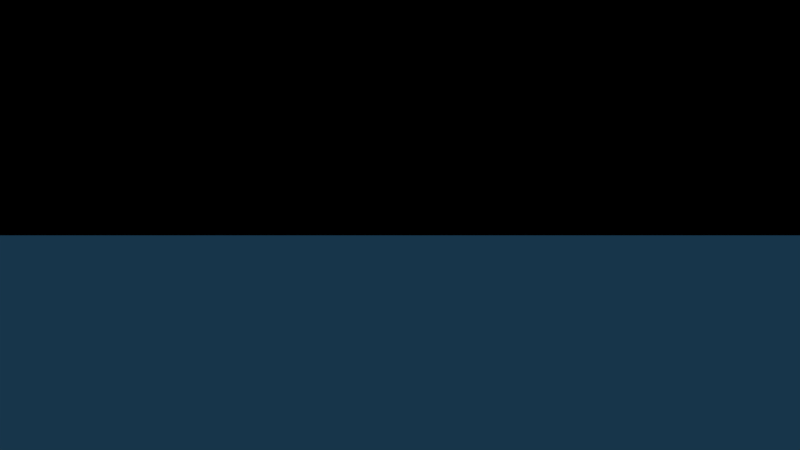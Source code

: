 # Source: floe.blend  (saved by Blender 2.77.0; exported with 4.5.12 LTS)
import bpy
from mathutils import Matrix  # noqa: F401  (used for matrix-valued properties, if any)

bpy.ops.wm.read_factory_settings(use_empty=True)
scene = bpy.context.scene
scene.name = 'Scene'

# ---- collections
col_collection_1 = bpy.data.collections.new('Collection 1'); scene.collection.children.link(col_collection_1)
col_table = bpy.data.collections.new('table')  # instanced only; not linked into the scene
col_icerberg = bpy.data.collections.new('icerberg')  # instanced only; not linked into the scene
col_chair = bpy.data.collections.new('chair')  # instanced only; not linked into the scene
col_hide_mountain = bpy.data.collections.new('hide mountain')  # instanced only; not linked into the scene
col_mountain = bpy.data.collections.new('mountain')  # instanced only; not linked into the scene
col_penguin = bpy.data.collections.new('penguin')  # instanced only; not linked into the scene
col_arbol = bpy.data.collections.new('Arbol')  # instanced only; not linked into the scene
col_snowmen = bpy.data.collections.new('snowmen')  # instanced only; not linked into the scene

# ---- materials (node trees are filled in below, after node groups)
mat_material_001 = bpy.data.materials.new('Material.001')
mat_material_001.alpha_threshold = 0.0
mat_material_001.diffuse_color = (0.06618, 0.6609, 1.0, 1.0)
mat_material_001.roughness = 0.5
mat_material = bpy.data.materials.new('Material')
mat_material.alpha_threshold = 0.0
mat_material.diffuse_color = (0.8, 0.0, 0.003544, 1.0)
mat_material.roughness = 0.5
mat_material_002 = bpy.data.materials.new('Material.002')
mat_material_002.alpha_threshold = 0.0
mat_material_002.diffuse_color = (0.0137, 0.05613, 0.107, 1.0)
mat_material_002.roughness = 0.5

# ---- material node trees

# ---- world
world_world = bpy.data.worlds.new('World'); scene.world = world_world
world_world.color = (0.0, 0.0, 0.0)
world_world.use_sun_shadow = False
world_world.sun_shadow_jitter_overblur = 0.0
world_world.cycles.sampling_method = 'NONE'
world_world.cycles.sample_map_resolution = 256

# ---- cameras
cam_camera = bpy.data.cameras.new('Camera')
cam_camera.clip_end = 100.0
cam_camera.lens = 35.0
cam_camera.sensor_width = 32.0
cam_camera.sensor_height = 18.0
cam_camera.display_size = 2.0
cam_camera.dof.focus_distance = 0.0
cam_camera.dof.aperture_fstop = 128.0
cam_camera.dof.aperture_blades = 6

# ---- lights
light_sun = bpy.data.lights.new('Sun', 'SUN')
light_sun.transmission_factor = 0.0
light_sun.angle = 0.1993
light_sun.energy = 1.0
light_sun.shadow_buffer_clip_start = 0.5
light_sun.shadow_soft_size = 0.1
light_sun.shadow_cascade_max_distance = 1000.0
light_sun.cycles.use_multiple_importance_sampling = False
light_hemi = bpy.data.lights.new('Hemi', 'SUN')
light_hemi.transmission_factor = 0.0
light_hemi.angle = 0.1993
light_hemi.energy = 1.0
light_hemi.shadow_buffer_clip_start = 0.5
light_hemi.shadow_soft_size = 0.1
light_hemi.shadow_cascade_max_distance = 1000.0
light_hemi.cycles.use_multiple_importance_sampling = False

# ---- meshes
me_plane = bpy.data.meshes.new('Plane')
me_plane.from_pydata([(-1.0, -1.0, 0.0), (1.0, -1.0, 0.0), (-1.0, 1.0, 0.0), (1.0, 1.0, 0.0)], [], [(0, 1, 3, 2)])
me_plane.materials.append(mat_material_001)
me_plane.use_remesh_preserve_volume = False
me_plane.use_remesh_preserve_attributes = False
me_plane.use_mirror_vertex_groups = False
me_plane.update()
me_cylinder = bpy.data.meshes.new('Cylinder')
me_cylinder.from_pydata([(0.0, 1.0, -1.0), (0.0, 1.0, 1.0), (0.1951, 0.9808, -1.0), (0.1951, 0.9808, 1.0), (0.3827, 0.9239, -1.0), (0.3827, 0.9239, 1.0), (0.5556, 0.8315, -1.0), (0.5556, 0.8315, 1.0), (0.7071, 0.7071, -1.0), (0.7071, 0.7071, 1.0), (0.8315, 0.5556, -1.0), (0.8315, 0.5556, 1.0), (0.9239, 0.3827, -1.0), (0.9239, 0.3827, 1.0), (0.9808, 0.1951, -1.0), (0.9808, 0.1951, 1.0), (1.0, 7.55e-08, -1.0), (1.0, 7.55e-08, 1.0), (0.9808, -0.1951, -1.0), (0.9808, -0.1951, 1.0), (0.9239, -0.3827, -1.0), (0.9239, -0.3827, 1.0), (0.8315, -0.5556, -1.0), (0.8315, -0.5556, 1.0), (0.7071, -0.7071, -1.0), (0.7071, -0.7071, 1.0), (0.5556, -0.8315, -1.0), (0.5556, -0.8315, 1.0), (0.3827, -0.9239, -1.0), (0.3827, -0.9239, 1.0), (0.1951, -0.9808, -1.0), (0.1951, -0.9808, 1.0), (-3.258e-07, -1.0, -1.0), (-3.258e-07, -1.0, 1.0), (-0.1951, -0.9808, -1.0), (-0.1951, -0.9808, 1.0), (-0.3827, -0.9239, -1.0), (-0.3827, -0.9239, 1.0), (-0.5556, -0.8315, -1.0), (-0.5556, -0.8315, 1.0), (-0.7071, -0.7071, -1.0), (-0.7071, -0.7071, 1.0), (-0.8315, -0.5556, -1.0), (-0.8315, -0.5556, 1.0), (-0.9239, -0.3827, -1.0), (-0.9239, -0.3827, 1.0), (-0.9808, -0.1951, -1.0), (-0.9808, -0.1951, 1.0), (-1.0, 9.656e-07, -1.0), (-1.0, 9.656e-07, 1.0), (-0.9808, 0.1951, -1.0), (-0.9808, 0.1951, 1.0), (-0.9239, 0.3827, -1.0), (-0.9239, 0.3827, 1.0), (-0.8315, 0.5556, -1.0), (-0.8315, 0.5556, 1.0), (-0.7071, 0.7071, -1.0), (-0.7071, 0.7071, 1.0), (-0.5556, 0.8315, -1.0), (-0.5556, 0.8315, 1.0), (-0.3827, 0.9239, -1.0), (-0.3827, 0.9239, 1.0), (-0.1951, 0.9808, -1.0), (-0.1951, 0.9808, 1.0)], [], [(0, 1, 3, 2), (2, 3, 5, 4), (4, 5, 7, 6), (6, 7, 9, 8), (8, 9, 11, 10), (10, 11, 13, 12), (12, 13, 15, 14), (14, 15, 17, 16), (16, 17, 19, 18), (18, 19, 21, 20), (20, 21, 23, 22), (22, 23, 25, 24), (24, 25, 27, 26), (26, 27, 29, 28), (28, 29, 31, 30), (30, 31, 33, 32), (32, 33, 35, 34), (34, 35, 37, 36), (36, 37, 39, 38), (38, 39, 41, 40), (40, 41, 43, 42), (42, 43, 45, 44), (44, 45, 47, 46), (46, 47, 49, 48), (48, 49, 51, 50), (50, 51, 53, 52), (52, 53, 55, 54), (54, 55, 57, 56), (56, 57, 59, 58), (58, 59, 61, 60), (3, 1, 63, 61, 59, 57, 55, 53, 51, 49, 47, 45, 43, 41, 39, 37, 35, 33, 31, 29, 27, 25, 23, 21, 19, 17, 15, 13, 11, 9, 7, 5), (60, 61, 63, 62), (62, 63, 1, 0), (0, 2, 4, 6, 8, 10, 12, 14, 16, 18, 20, 22, 24, 26, 28, 30, 32, 34, 36, 38, 40, 42, 44, 46, 48, 50, 52, 54, 56, 58, 60, 62)])
me_cylinder.materials.append(mat_material)
me_cylinder.use_remesh_preserve_volume = False
me_cylinder.use_remesh_preserve_attributes = False
me_cylinder.use_mirror_vertex_groups = False
me_cylinder.update()
me_plane_001 = bpy.data.meshes.new('Plane.001')
me_plane_001.from_pydata([(-115.4, -115.4, 0.0), (115.4, -115.4, 0.0), (-115.4, 115.4, 0.0), (115.4, 115.4, 0.0)], [], [(0, 1, 3, 2)])
_uv = me_plane_001.uv_layers.new(name='UVMap')
_uv.uv.foreach_set('vector', [9.998e-05, 0.0001001, 0.9999, 9.998e-05, 0.9999, 0.9999, 0.0001, 0.9999])
me_plane_001.materials.append(mat_material_002)
me_plane_001.use_remesh_preserve_volume = False
me_plane_001.use_remesh_preserve_attributes = False
me_plane_001.use_mirror_vertex_groups = False
me_plane_001.update()

# ---- objects
ob_table = bpy.data.objects.new('table', None)
ob_icerberg = bpy.data.objects.new('icerberg', None)
ob_chair = bpy.data.objects.new('chair', None)
ob_sun = bpy.data.objects.new('Sun', light_sun)
ob_endlessplane = bpy.data.objects.new('EndlessPlane', me_plane)
ob_hide_mountain = bpy.data.objects.new('hide mountain', None)
ob_mountain_001 = bpy.data.objects.new('mountain.001', None)
ob_cylinder = bpy.data.objects.new('Cylinder', me_cylinder)
ob_camera = bpy.data.objects.new('Camera', cam_camera)
ob_hemi = bpy.data.objects.new('Hemi', light_hemi)
ob_mountain = bpy.data.objects.new('mountain', None)
ob_waterplane = bpy.data.objects.new('WaterPlane', me_plane_001)
ob_penguin_006 = bpy.data.objects.new('penguin.006', None)
ob_penguin_005 = bpy.data.objects.new('penguin.005', None)
ob_penguin_004 = bpy.data.objects.new('penguin.004', None)
ob_penguin_003 = bpy.data.objects.new('penguin.003', None)
ob_penguin_002 = bpy.data.objects.new('penguin.002', None)
ob_penguin_001 = bpy.data.objects.new('penguin.001', None)
ob_penguin = bpy.data.objects.new('penguin', None)
ob_arbol = bpy.data.objects.new('Arbol', None)
ob_snowmen_001 = bpy.data.objects.new('snowmen.001', None)
ob_snowmen = bpy.data.objects.new('snowmen', None)

# ---- transforms, parenting, visibility, modifiers, constraints
ob_table.location = (11.83, -4.538, 0.2662)
ob_table.rotation_euler = (0.0, -0.0, 1.405)
ob_table.empty_image_offset = (0.0, 0.0)
ob_table.show_instancer_for_render = False
ob_table.instance_type = 'COLLECTION'
ob_table.lineart.crease_threshold = 0.0
ob_icerberg.location = (10.79, -0.03094, -1.501)
ob_icerberg.empty_image_offset = (0.0, 0.0)
ob_icerberg.show_instancer_for_render = False
ob_icerberg.instance_type = 'COLLECTION'
ob_icerberg.lineart.crease_threshold = 0.0
ob_chair.location = (12.34, -3.949, 0.2527)
ob_chair.rotation_euler = (-0.02409, -0.01404, 3.78)
ob_chair.lock_scale = (True, True, True)
ob_chair.empty_image_offset = (0.0, 0.0)
ob_chair.show_instancer_for_render = False
ob_chair.instance_type = 'COLLECTION'
ob_chair.lineart.crease_threshold = 0.0
ob_sun.location = (197.9, -141.5, 222.4)
ob_sun.lineart.crease_threshold = 0.0
ob_endlessplane.location = (8.201, 6.802, -1.3)
ob_endlessplane.scale = (2279.0, 2279.0, 2279.0)
ob_endlessplane.lock_scale = (True, True, True)
ob_endlessplane.lineart.crease_threshold = 0.0
ob_hide_mountain.location = (6.966, 7.099, 0.3328)
ob_hide_mountain.rotation_euler = (0.0, -0.0, 0.6565)
ob_hide_mountain.scale = (0.5117, 0.5117, 0.5117)
ob_hide_mountain.empty_image_offset = (0.0, 0.0)
ob_hide_mountain.show_instancer_for_render = False
ob_hide_mountain.instance_type = 'COLLECTION'
ob_hide_mountain.lineart.crease_threshold = 0.0
ob_mountain_001.location = (6.95, 7.063, 0.3914)
ob_mountain_001.rotation_euler = (0.0, -0.0, 0.7153)
ob_mountain_001.scale = (0.4942, 0.4942, 0.4942)
ob_mountain_001.empty_image_offset = (0.0, 0.0)
ob_mountain_001.show_instancer_for_render = False
ob_mountain_001.instance_type = 'COLLECTION'
ob_mountain_001.lineart.crease_threshold = 0.0
ob_cylinder.location = (9.712, 3.404, 0.5426)
ob_cylinder.scale = (0.178, 0.178, 0.178)
ob_cylinder.lineart.crease_threshold = 0.0
ob_camera.location = (-5.747, -6.223, 1.398)
ob_camera.rotation_euler = (1.571, -0.0, -0.0)
ob_camera.lineart.crease_threshold = 0.0
ob_hemi.location = (5.094, 6.251, 12.12)
ob_hemi.lineart.crease_threshold = 0.0
ob_mountain.location = (6.69, 6.961, 0.3844)
ob_mountain.rotation_euler = (0.0, -0.0, 0.5786)
ob_mountain.scale = (0.4233, 0.4233, 0.4233)
ob_mountain.empty_image_offset = (0.0, 0.0)
ob_mountain.show_instancer_for_render = False
ob_mountain.instance_type = 'COLLECTION'
ob_mountain.lineart.crease_threshold = 0.0
ob_waterplane.location = (-6.621, 2.126, 0.2263)
ob_waterplane.lineart.crease_threshold = 0.0
_c = ob_waterplane.constraints.new('LOCKED_TRACK'); _c.name = 'REFLECTION PLANE'
_c.mute = True
_c.enabled = False
ob_penguin_006.location = (8.506, 0.3202, 0.252)
ob_penguin_006.empty_image_offset = (0.0, 0.0)
ob_penguin_006.show_instancer_for_render = False
ob_penguin_006.instance_type = 'COLLECTION'
ob_penguin_006.lineart.crease_threshold = 0.0
ob_penguin_005.location = (4.343, 4.63, 0.252)
ob_penguin_005.scale = (1.479, 1.0, 1.0)
ob_penguin_005.empty_image_offset = (0.0, 0.0)
ob_penguin_005.show_instancer_for_render = False
ob_penguin_005.instance_type = 'COLLECTION'
ob_penguin_005.lineart.crease_threshold = 0.0
ob_penguin_004.location = (6.112, 3.673, 0.252)
ob_penguin_004.empty_image_offset = (0.0, 0.0)
ob_penguin_004.show_instancer_for_render = False
ob_penguin_004.instance_type = 'COLLECTION'
ob_penguin_004.lineart.crease_threshold = 0.0
ob_penguin_003.location = (4.859, 2.862, 0.252)
ob_penguin_003.empty_image_offset = (0.0, 0.0)
ob_penguin_003.show_instancer_for_render = False
ob_penguin_003.instance_type = 'COLLECTION'
ob_penguin_003.lineart.crease_threshold = 0.0
ob_penguin_002.location = (7.033, -0.5639, 0.252)
ob_penguin_002.empty_image_offset = (0.0, 0.0)
ob_penguin_002.show_instancer_for_render = False
ob_penguin_002.instance_type = 'COLLECTION'
ob_penguin_002.lineart.crease_threshold = 0.0
ob_penguin_001.location = (7.792, -0.5639, 0.252)
ob_penguin_001.empty_image_offset = (0.0, 0.0)
ob_penguin_001.show_instancer_for_render = False
ob_penguin_001.instance_type = 'COLLECTION'
ob_penguin_001.lineart.crease_threshold = 0.0
ob_penguin.location = (9.579, -0.5639, 0.252)
ob_penguin.lock_location = (True, True, True)
ob_penguin.lock_scale = (True, True, True)
ob_penguin.empty_image_offset = (0.0, 0.0)
ob_penguin.show_instancer_for_render = False
ob_penguin.instance_type = 'COLLECTION'
ob_penguin.lineart.crease_threshold = 0.0
ob_arbol.location = (11.49, 0.9427, 0.1857)
ob_arbol.empty_image_offset = (0.0, 0.0)
ob_arbol.show_instancer_for_render = False
ob_arbol.instance_type = 'COLLECTION'
ob_arbol.lineart.crease_threshold = 0.0
ob_snowmen_001.location = (7.283, 5.078, 0.6914)
ob_snowmen_001.empty_image_offset = (0.0, 0.0)
ob_snowmen_001.show_instancer_for_render = False
ob_snowmen_001.instance_type = 'COLLECTION'
ob_snowmen_001.lineart.crease_threshold = 0.0
ob_snowmen.location = (15.52, -3.465, 0.6914)
ob_snowmen.lock_location = (True, True, True)
ob_snowmen.empty_image_offset = (0.0, 0.0)
ob_snowmen.show_instancer_for_render = False
ob_snowmen.instance_type = 'COLLECTION'
ob_snowmen.lineart.crease_threshold = 0.0
ob_table.instance_collection = col_table
ob_icerberg.instance_collection = col_icerberg
ob_chair.instance_collection = col_chair
ob_hide_mountain.instance_collection = col_hide_mountain
ob_mountain_001.instance_collection = col_mountain
ob_penguin_006.instance_collection = col_penguin
ob_penguin_005.instance_collection = col_penguin
ob_penguin_004.instance_collection = col_penguin
ob_penguin_003.instance_collection = col_penguin
ob_penguin_002.instance_collection = col_penguin
ob_penguin_001.instance_collection = col_penguin
ob_penguin.instance_collection = col_penguin
ob_arbol.instance_collection = col_arbol
ob_snowmen_001.instance_collection = col_snowmen
ob_snowmen.instance_collection = col_snowmen

# ---- collection membership
col_collection_1.objects.link(ob_table)
col_collection_1.objects.link(ob_icerberg)
col_collection_1.objects.link(ob_chair)
col_collection_1.objects.link(ob_sun)
col_collection_1.objects.link(ob_endlessplane)
col_collection_1.objects.link(ob_hide_mountain)
col_collection_1.objects.link(ob_mountain_001)
col_collection_1.objects.link(ob_cylinder)
col_collection_1.objects.link(ob_camera)
col_collection_1.objects.link(ob_hemi)
col_collection_1.objects.link(ob_mountain)
col_collection_1.objects.link(ob_waterplane)
col_collection_1.objects.link(ob_penguin_006)
col_collection_1.objects.link(ob_penguin_005)
col_collection_1.objects.link(ob_penguin_004)
col_collection_1.objects.link(ob_penguin_003)
col_collection_1.objects.link(ob_penguin_002)
col_collection_1.objects.link(ob_penguin_001)
col_collection_1.objects.link(ob_penguin)
col_collection_1.objects.link(ob_arbol)
col_collection_1.objects.link(ob_snowmen_001)
col_collection_1.objects.link(ob_snowmen)

# ---- scene / render settings (as saved in the file)
scene.camera = ob_camera
scene.frame_start = 1; scene.frame_end = 250; scene.frame_set(231)
scene.render.engine = 'BLENDER_EEVEE_NEXT'
scene.render.resolution_percentage = 50
scene.render.fps = 60
scene.render.dither_intensity = 0.0
scene.cycles.use_denoising = False
scene.cycles.samples = 10
scene.cycles.sampling_pattern = 'TABULATED_SOBOL'
scene.cycles.light_sampling_threshold = 0.0
scene.cycles.use_adaptive_sampling = False
scene.cycles.use_light_tree = False
scene.cycles.blur_glossy = 0.0
scene.cycles.pixel_filter_type = 'GAUSSIAN'
scene.cycles.sample_clamp_indirect = 0.0
scene.view_settings.view_transform = 'Standard'
bpy.context.view_layer.update()
